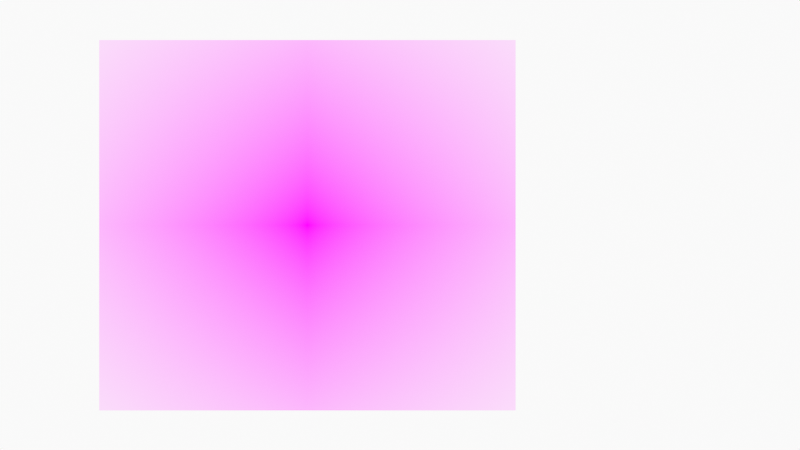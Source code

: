 # Source: BoundingBoxPerspectivePractice.blend  (saved by Blender 3.1.7; exported with 4.5.12 LTS)
import bpy
from mathutils import Matrix  # noqa: F401  (used for matrix-valued properties, if any)

bpy.ops.wm.read_factory_settings(use_empty=True)
scene = bpy.context.scene
scene.name = 'Scene'

# ---- collections
col_collection = bpy.data.collections.new('Collection'); scene.collection.children.link(col_collection)
col_camera = bpy.data.collections.new('Camera'); scene.collection.children.link(col_camera)

# ---- images (referenced by path relative to the original .blend; pixels are not part of the script)
import os
ASSET_DIR = os.environ.get("B2B_ASSET_DIR", "")  # directory of the original .blend (textures are referenced by path, not embedded)
HERE = os.path.dirname(os.path.abspath(__file__))  # packed textures are extracted next to this script under _unpacked/

def load_image(name, relpath, width, height, colorspace="sRGB"):
    """Load a texture the original file referenced (path relative to the .blend, or extracted next to this script)."""
    p = next((c for c in (os.path.join(HERE, relpath), os.path.join(ASSET_DIR, relpath)) if relpath and os.path.exists(c)), "")
    if p:
        img = bpy.data.images.load(p, check_existing=True)
        img.name = name
    else:  # same state as the original file: an image datablock whose file is absent (Cycles renders it pink)
        img = bpy.data.images.new(name, width, height)
        img.source = "FILE"
        img.filepath = "//" + (relpath or name)
    img.colorspace_settings.name = colorspace
    return img
img_e26f5c6d_4102_4a2f_964a_1d714aa958ec_adult_daylight_enjoyment_1 = load_image('e26f5c6d-4102-4a2f-964a-1d714aa958ec-adult-daylight-enjoyment-1', 'e26f5c6d-4102-4a2f-964a-1d714aa958ec-adult-daylight-enjoyment-1546136_20181204101932-65fbbc20-b49d-46ed-8f70-3bc9c50a48f4.jpg', 1024, 1024, 'sRGB')

# ---- materials (node trees are filled in below, after node groups)
mat_solid_stroke = bpy.data.materials.new('Solid Stroke')
mat_solid_stroke.use_transparent_shadow = False
mat_squares_stroke = bpy.data.materials.new('Squares Stroke')
mat_squares_stroke.use_transparent_shadow = False
mat_solid_fill = bpy.data.materials.new('Solid Fill')
mat_solid_fill.use_transparent_shadow = False
mat_dots_stroke = bpy.data.materials.new('Dots Stroke')
mat_dots_stroke.use_transparent_shadow = False
mat_e26f5c6d_4102_4a2f_964a_1d714aa958ec_adult_daylight_enjoyment_1 = bpy.data.materials.new('e26f5c6d-4102-4a2f-964a-1d714aa958ec-adult-daylight-enjoyment-1')
mat_e26f5c6d_4102_4a2f_964a_1d714aa958ec_adult_daylight_enjoyment_1.surface_render_method = 'BLENDED'
mat_e26f5c6d_4102_4a2f_964a_1d714aa958ec_adult_daylight_enjoyment_1.blend_method = 'BLEND'
mat_e26f5c6d_4102_4a2f_964a_1d714aa958ec_adult_daylight_enjoyment_1.use_transparent_shadow = False

# ---- node groups
ng_iap_shadeless = bpy.data.node_groups.new('IAP_SHADELESS', 'ShaderNodeTree')
_s = ng_iap_shadeless.interface.new_socket(name='Shader', in_out='OUTPUT', socket_type='NodeSocketShader')
_s = ng_iap_shadeless.interface.new_socket(name='Color', in_out='INPUT', socket_type='NodeSocketColor')
_N = ng_iap_shadeless.nodes; _L = ng_iap_shadeless.links
n0 = _N.new('NodeGroupOutput'); n0.name = 'Group Output'; n0.location = (0, 0)
n1 = _N.new('NodeGroupInput'); n1.name = 'Group Input'; n1.location = (-600, -240)
n2 = _N.new('ShaderNodeBsdfDiffuse'); n2.name = 'Diffuse BSDF'; n2.location = (-400, -60)
n3 = _N.new('ShaderNodeEmission'); n3.name = 'Emission'; n3.location = (-400, -240)
n4 = _N.new('ShaderNodeLightPath'); n4.name = 'Light Path'; n4.location = (-1200, 30)
n5 = _N.new('ShaderNodeMath'); n5.name = 'Math'; n5.location = (-800, 30)
n5.label = 'Bounce Count'
n5.operation = 'SUBTRACT'
n6 = _N.new('ShaderNodeMath'); n6.name = 'Math.001'; n6.location = (-600, 30)
n6.label = 'Camera or Refracted'
n6.operation = 'SUBTRACT'
n6.inputs[0].default_value = 1.0
n7 = _N.new('ShaderNodeMath'); n7.name = 'Math.002'; n7.location = (-1000, 390)
n7.label = 'Limit Reflections'
n7.operation = 'SUBTRACT'
n7.inputs[0].default_value = 2.0
n8 = _N.new('ShaderNodeMath'); n8.name = 'Math.003'; n8.location = (-800, 300)
n8.label = 'Camera Ray to Glossy'
n8.operation = 'MULTIPLY'
n9 = _N.new('ShaderNodeMath'); n9.name = 'Math.004'; n9.location = (-600, 210)
n9.label = 'Shadow or Reflection?'
n9.operation = 'MAXIMUM'
n10 = _N.new('ShaderNodeMath'); n10.name = 'Math.005'; n10.location = (-400, 120)
n10.label = 'Shadow, Reflect or Refract?'
n10.operation = 'MAXIMUM'
n11 = _N.new('ShaderNodeMixShader'); n11.name = 'Mix Shader'; n11.location = (-200, 0)
_L.new(n1.outputs[0], n2.inputs[0])
_L.new(n1.outputs[0], n3.inputs[0])
_L.new(n4.outputs[9], n5.inputs[0])
_L.new(n4.outputs[13], n5.inputs[1])
_L.new(n5.outputs[0], n6.inputs[1])
_L.new(n4.outputs[9], n7.inputs[1])
_L.new(n7.outputs[0], n8.inputs[0])
_L.new(n4.outputs[3], n8.inputs[1])
_L.new(n8.outputs[0], n9.inputs[0])
_L.new(n4.outputs[1], n9.inputs[1])
_L.new(n9.outputs[0], n10.inputs[0])
_L.new(n6.outputs[0], n10.inputs[1])
_L.new(n10.outputs[0], n11.inputs[0])
_L.new(n2.outputs[0], n11.inputs[1])
_L.new(n3.outputs[0], n11.inputs[2])
_L.new(n11.outputs[0], n0.inputs[0])
n0.is_active_output = True

# ---- material node trees
mat_dots_stroke.use_nodes = True; mat_dots_stroke.node_tree.nodes.clear()
_N = mat_dots_stroke.node_tree.nodes; _L = mat_dots_stroke.node_tree.links
n0 = _N.new('ShaderNodeOutputMaterial'); n0.name = 'Material Output'; n0.location = (300, 300)
n1 = _N.new('ShaderNodeBsdfPrincipled'); n1.name = 'Principled BSDF'; n1.location = (10, 300)
n1.distribution = 'GGX'
n1.subsurface_method = 'RANDOM_WALK_SKIN'
n1.inputs[2].default_value = 0.4
n1.inputs[3].default_value = 1.45
n1.inputs[27].default_value = (0.0, 0.0, 0.0, 1.0)
n1.inputs[28].default_value = 1.0
_L.new(n1.outputs[0], n0.inputs[0])
n0.is_active_output = True
mat_e26f5c6d_4102_4a2f_964a_1d714aa958ec_adult_daylight_enjoyment_1.use_nodes = True; mat_e26f5c6d_4102_4a2f_964a_1d714aa958ec_adult_daylight_enjoyment_1.node_tree.nodes.clear()
_N = mat_e26f5c6d_4102_4a2f_964a_1d714aa958ec_adult_daylight_enjoyment_1.node_tree.nodes; _L = mat_e26f5c6d_4102_4a2f_964a_1d714aa958ec_adult_daylight_enjoyment_1.node_tree.links
n0 = _N.new('ShaderNodeOutputMaterial'); n0.name = 'Material Output'; n0.location = (300, 300)
n1 = _N.new('ShaderNodeTexImage'); n1.name = 'Image Texture'; n1.location = (-400, 60)
n1.image = img_e26f5c6d_4102_4a2f_964a_1d714aa958ec_adult_daylight_enjoyment_1
n1.extension = 'CLIP'
n2 = _N.new('ShaderNodeGroup'); n2.name = 'Group'; n2.location = (-200, 60)
n2.node_tree = ng_iap_shadeless
n3 = _N.new('ShaderNodeBsdfTransparent'); n3.name = 'Transparent BSDF'; n3.location = (-200, 240)
n4 = _N.new('ShaderNodeMixShader'); n4.name = 'Mix Shader'; n4.location = (0, 300)
_L.new(n1.outputs[0], n2.inputs[0])
_L.new(n1.outputs[1], n4.inputs[0])
_L.new(n3.outputs[0], n4.inputs[1])
_L.new(n2.outputs[0], n4.inputs[2])
_L.new(n4.outputs[0], n0.inputs[0])
n0.is_active_output = True

# ---- world
world_world = bpy.data.worlds.new('World'); scene.world = world_world
world_world.use_nodes = True; world_world.node_tree.nodes.clear()
_N = world_world.node_tree.nodes; _L = world_world.node_tree.links
n0 = _N.new('ShaderNodeOutputWorld'); n0.name = 'World Output'; n0.location = (300, 300)
n1 = _N.new('ShaderNodeBackground'); n1.name = 'Background'; n1.location = (10, 300)
n1.inputs[0].default_value = (0.9513, 0.9513, 0.9513, 1.0)
_L.new(n1.outputs[0], n0.inputs[0])
n0.is_active_output = True
world_world.color = (0.9513, 0.9513, 0.9513)
world_world.use_sun_shadow = False
world_world.sun_shadow_jitter_overblur = 0.0

# ---- cameras
cam_camera = bpy.data.cameras.new('Camera')
cam_camera.display_size = 2.0

# ---- meshes
me_e26f5c6d_4102_4a2f_964a_1d714aa958ec_adult_daylight_enjoyment_1 = bpy.data.meshes.new('e26f5c6d-4102-4a2f-964a-1d714aa958ec-adult-daylight-enjoyment-1')
me_e26f5c6d_4102_4a2f_964a_1d714aa958ec_adult_daylight_enjoyment_1.from_pydata([(-0.5621, -0.5, 0.0), (0.5621, -0.5, 0.0), (-0.5621, 0.5, 0.0), (0.5621, 0.5, 0.0)], [], [(0, 1, 3, 2)])
_uv = me_e26f5c6d_4102_4a2f_964a_1d714aa958ec_adult_daylight_enjoyment_1.uv_layers.new(name='UVMap')
_uv.uv.foreach_set('vector', [0.0, 0.0, 1.0, 0.0, 1.0, 1.0, 0.0, 1.0])
me_e26f5c6d_4102_4a2f_964a_1d714aa958ec_adult_daylight_enjoyment_1.materials.append(mat_e26f5c6d_4102_4a2f_964a_1d714aa958ec_adult_daylight_enjoyment_1)
me_e26f5c6d_4102_4a2f_964a_1d714aa958ec_adult_daylight_enjoyment_1.use_remesh_fix_poles = True
me_e26f5c6d_4102_4a2f_964a_1d714aa958ec_adult_daylight_enjoyment_1.use_remesh_preserve_attributes = False
me_e26f5c6d_4102_4a2f_964a_1d714aa958ec_adult_daylight_enjoyment_1.update()

# ---- objects
ob_stroke = bpy.data.objects.new('Stroke', None)
ob_e26f5c6d_4102_4a2f_964a_1d714aa958ec_adult_daylight_enjoyment_1 = bpy.data.objects.new('e26f5c6d-4102-4a2f-964a-1d714aa958ec-adult-daylight-enjoyment-1', me_e26f5c6d_4102_4a2f_964a_1d714aa958ec_adult_daylight_enjoyment_1)
ob_camera = bpy.data.objects.new('Camera', cam_camera)

# ---- transforms, parenting, visibility, modifiers, constraints
ob_stroke.location = (0.0, 0.0, 0.0)
ob_stroke.empty_display_size = 0.2
ob_stroke.empty_image_offset = (0.0, 0.0)
ob_stroke.empty_image_side = 'FRONT'
ob_stroke.use_grease_pencil_lights = True
ob_stroke.lineart.crease_threshold = 0.0
ob_e26f5c6d_4102_4a2f_964a_1d714aa958ec_adult_daylight_enjoyment_1.location = (-1.0, 0.0, 0.0)
ob_e26f5c6d_4102_4a2f_964a_1d714aa958ec_adult_daylight_enjoyment_1.rotation_euler = (1.571, 0.0, 0.0)
ob_e26f5c6d_4102_4a2f_964a_1d714aa958ec_adult_daylight_enjoyment_1.scale = (4.0, 4.0, 4.0)
ob_camera.location = (0.0, -12.0, 0.0)
ob_camera.rotation_euler = (1.571, -0.0, -0.0)
ob_camera.empty_image_side = 'FRONT'
ob_camera.lineart.crease_threshold = 0.0

# ---- collection membership
col_collection.objects.link(ob_stroke)
col_collection.objects.link(ob_e26f5c6d_4102_4a2f_964a_1d714aa958ec_adult_daylight_enjoyment_1)
col_camera.objects.link(ob_camera)

# ---- scene / render settings (as saved in the file)
scene.camera = ob_camera
scene.frame_start = 1; scene.frame_end = 250; scene.frame_set(1)
scene.render.engine = 'BLENDER_EEVEE_NEXT'
scene.cycles.sampling_pattern = 'TABULATED_SOBOL'
scene.cycles.use_light_tree = False
scene.view_settings.view_transform = 'Standard'
bpy.context.view_layer.update()

